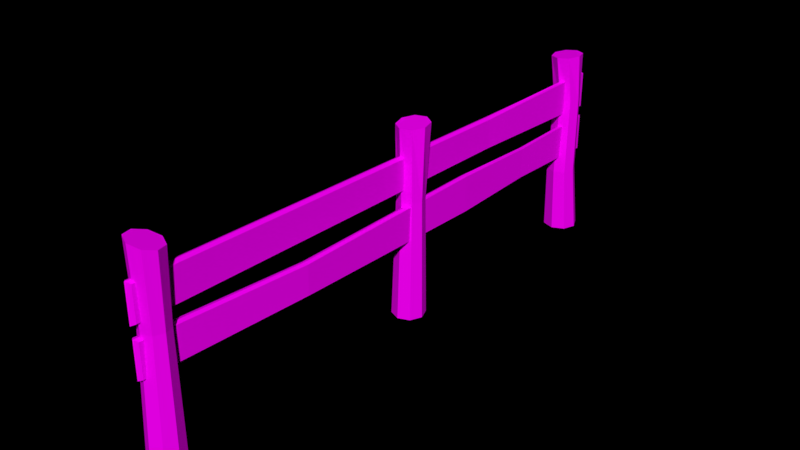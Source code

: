 # Source: Fence_long_1_.blend  (saved by Blender 2.79.0; exported with 4.5.12 LTS)
import bpy
from mathutils import Matrix  # noqa: F401  (used for matrix-valued properties, if any)

bpy.ops.wm.read_factory_settings(use_empty=True)
scene = bpy.context.scene
scene.name = 'Scene'

# ---- collections
col_collection_1 = bpy.data.collections.new('Collection 1'); scene.collection.children.link(col_collection_1)

# ---- images (referenced by path relative to the original .blend; pixels are not part of the script)
import os
ASSET_DIR = os.environ.get("B2B_ASSET_DIR", "")  # directory of the original .blend (textures are referenced by path, not embedded)
HERE = os.path.dirname(os.path.abspath(__file__))  # packed textures are extracted next to this script under _unpacked/

def load_image(name, relpath, width, height, colorspace="sRGB"):
    """Load a texture the original file referenced (path relative to the .blend, or extracted next to this script)."""
    p = next((c for c in (os.path.join(HERE, relpath), os.path.join(ASSET_DIR, relpath)) if relpath and os.path.exists(c)), "")
    if p:
        img = bpy.data.images.load(p, check_existing=True)
        img.name = name
    else:  # same state as the original file: an image datablock whose file is absent (Cycles renders it pink)
        img = bpy.data.images.new(name, width, height)
        img.source = "FILE"
        img.filepath = "//" + (relpath or name)
    img.colorspace_settings.name = colorspace
    return img
img_colors_png_003 = load_image('colors.png.003', 'colors.png', 1024, 1024, 'sRGB')

# ---- materials (node trees are filled in below, after node groups)
mat_material_004 = bpy.data.materials.new('Material.004')
mat_material_004.alpha_threshold = 0.0
mat_material_004.roughness = 0.5

# ---- material node trees
mat_material_004.use_nodes = True; mat_material_004.node_tree.nodes.clear()
_N = mat_material_004.node_tree.nodes; _L = mat_material_004.node_tree.links
n0 = _N.new('ShaderNodeOutputMaterial'); n0.name = 'Material Output'; n0.location = (300, 300)
n1 = _N.new('ShaderNodeBsdfDiffuse'); n1.name = 'Diffuse BSDF'; n1.location = (10, 300)
n2 = _N.new('ShaderNodeTexImage'); n2.name = 'Image Texture'; n2.location = (-191, 309)
n2.width = 140
n2.image = img_colors_png_003
_L.new(n1.outputs[0], n0.inputs[0])
_L.new(n2.outputs[0], n1.inputs[0])
n0.is_active_output = True

# ---- world
world_world = bpy.data.worlds.new('World'); scene.world = world_world
world_world.color = (0.0, 0.0, 0.0)
world_world.use_sun_shadow = False
world_world.sun_shadow_jitter_overblur = 0.0
world_world.cycles.sampling_method = 'MANUAL'

# ---- meshes
me_cylinder_008 = bpy.data.meshes.new('Cylinder.008')
me_cylinder_008.from_pydata([(0.173, 1.233, -1.0), (0.04492, 1.182, 0.6329), (1.045, 0.8718, -1.0), (0.8637, 0.8357, 0.6602), (1.406, -5.563e-08, -1.0), (1.177, -5.301e-08, 0.6861), (1.045, -0.8718, -1.0), (0.8002, -0.8357, 0.6953), (0.173, -1.233, -1.0), (-0.04492, -1.182, 0.6824), (-0.6989, -0.8718, -1.0), (-0.8637, -0.8357, 0.6551), (-1.06, 1.297e-08, -1.0), (-1.177, 1.274e-08, 0.6293), (-0.6989, 0.8718, -1.0), (-0.8002, 0.8357, 0.6201), (0.0, 1.0, 0.03229), (0.7071, 0.7071, 0.03229), (1.0, -4.371e-08, 0.03229), (0.7071, -0.7071, 0.03229), (-8.742e-08, -1.0, 0.03229), (-0.7071, -0.7071, 0.03229), (-1.0, 1.192e-08, 0.03229), (-0.7071, 0.7071, 0.03229), (-21.47, 1.233, -1.0), (-21.66, 1.185, 0.6595), (-20.59, 0.8718, -1.0), (-20.88, 0.697, 0.649), (-20.23, -5.563e-08, -1.0), (-20.68, -0.1991, 0.6435), (-20.59, -0.8718, -1.0), (-21.17, -0.9786, 0.6464), (-21.47, -1.233, -1.0), (-22.06, -1.185, 0.6558), (-22.34, -0.8718, -1.0), (-22.84, -0.697, 0.6664), (-22.7, 1.297e-08, -1.0), (-23.04, 0.1991, 0.6718), (-22.34, 0.8718, -1.0), (-22.55, 0.9786, 0.669), (-21.64, 1.0, 0.03229), (-20.93, 0.7071, 0.03229), (-20.64, -4.371e-08, 0.03229), (-20.93, -0.7071, 0.03229), (-21.64, -1.0, 0.03229), (-22.35, -0.7071, 0.03229), (-22.64, 1.192e-08, 0.03229), (-22.35, 0.7071, 0.03229), (-41.99, -0.2217, 0.1261), (-41.99, -0.2217, 0.4145), (-41.95, 0.4063, 0.1358), (-41.95, 0.4063, 0.4483), (1.227, -0.4306, 0.1261), (1.227, -0.4306, 0.4145), (1.263, 0.1975, 0.1261), (1.263, 0.1975, 0.4145), (-30.15, 0.1269, 0.1436), (-30.15, 0.1269, 0.3969), (-30.18, -0.4248, 0.1436), (-30.18, -0.4248, 0.3969), (-41.99, -0.2217, -0.2935), (-41.99, -0.2217, -0.005116), (-41.95, 0.4063, -0.2838), (-41.95, 0.4063, 0.02872), (1.227, -0.4306, -0.2935), (1.227, -0.4306, -0.005116), (1.263, 0.1975, -0.2935), (1.263, 0.1975, -0.005116), (-11.09, 0.7125, -0.2802), (-11.09, 0.7125, -0.02694), (-11.12, 0.1608, -0.2802), (-11.12, 0.1608, -0.02694), (-42.37, 0.0923, -0.3018), (-42.37, 0.0923, 0.02666), (1.445, -0.1166, -0.3071), (1.445, -0.1166, 0.008162), (-11.08, 0.4366, -0.0157), (-11.08, 0.4366, -0.2926), (-42.15, 0.0923, 0.1139), (-42.15, 0.0923, 0.4502), (1.488, -0.1166, 0.1084), (1.488, -0.1166, 0.4312), (-30.23, -0.1489, 0.4116), (-30.23, -0.1489, 0.1281), (-27.06, 0.5872, -0.2974), (-27.09, -0.07042, -0.00104), (-27.06, 0.5872, 0.01844), (-27.09, -0.07042, -0.303), (-27.3, 0.2584, -0.3144), (-27.3, 0.2584, 0.02329), (-34.05, 0.4558, -0.2693), (-34.08, -0.09433, -0.02299), (-34.29, 0.1807, -0.2842), (-34.05, 0.4558, -0.001219), (-34.08, -0.09433, -0.2756), (-34.29, 0.1807, 0.0004171), (-41.77, 0.1016, -1.0), (-41.62, -0.08638, 0.6622), (-41.45, 1.062, -1.0), (-41.18, 0.721, 0.6699), (-40.54, 1.511, -1.0), (-40.3, 0.9863, 0.6704), (-39.58, 1.185, -1.0), (-39.49, 0.554, 0.6635), (-39.13, 0.2755, -1.0), (-39.23, -0.3226, 0.6531), (-39.45, -0.6849, -1.0), (-39.67, -1.13, 0.6454), (-40.36, -1.134, -1.0), (-40.55, -1.395, 0.6449), (-41.32, -0.808, -1.0), (-41.36, -0.963, 0.6519), (-41.48, -0.05238, 0.2601), (-41.22, 0.7022, 0.2601), (-40.51, 1.055, 0.2601), (-39.75, 0.7988, 0.2601), (-39.4, 0.08429, 0.2601), (-39.66, -0.6703, 0.2601), (-40.37, -1.023, 0.2601), (-41.13, -0.7669, 0.2601), (-40.99, 0.8324, -0.4202), (-40.22, 1.213, -0.4202), (-39.41, 0.9367, -0.4202), (-39.03, 0.1654, -0.4202), (-39.3, -0.6492, -0.4202), (-40.07, -1.03, -0.4202), (-40.89, -0.7535, -0.4202), (-41.27, 0.01784, -0.4202)], [], [(16, 1, 3, 17), (17, 3, 5, 18), (18, 5, 7, 19), (19, 7, 9, 20), (20, 9, 11, 21), (21, 11, 13, 22), (3, 1, 15, 13, 11, 9, 7, 5), (22, 13, 15, 23), (23, 15, 1, 16), (0, 2, 4, 6, 8, 10, 12, 14), (14, 23, 16, 0), (12, 22, 23, 14), (10, 21, 22, 12), (8, 20, 21, 10), (6, 19, 20, 8), (4, 18, 19, 6), (2, 17, 18, 4), (0, 16, 17, 2), (40, 25, 27, 41), (41, 27, 29, 42), (42, 29, 31, 43), (43, 31, 33, 44), (44, 33, 35, 45), (45, 35, 37, 46), (27, 25, 39, 37, 35, 33, 31, 29), (46, 37, 39, 47), (47, 39, 25, 40), (24, 26, 28, 30, 32, 34, 36, 38), (38, 47, 40, 24), (36, 46, 47, 38), (34, 45, 46, 36), (32, 44, 45, 34), (30, 43, 44, 32), (28, 42, 43, 30), (26, 41, 42, 28), (24, 40, 41, 26), (78, 79, 51, 50), (56, 57, 55, 54), (80, 81, 53, 52), (58, 59, 49, 48), (83, 80, 52, 58), (82, 79, 49, 59), (81, 82, 59, 53), (78, 83, 58, 48), (52, 53, 59, 58), (50, 51, 57, 56), (72, 73, 63, 62), (68, 69, 67, 66), (74, 75, 65, 64), (94, 91, 61, 60), (77, 74, 64, 70), (95, 73, 61, 91), (75, 76, 71, 65), (88, 77, 70, 87), (64, 65, 71, 70), (84, 86, 69, 68), (84, 68, 77, 88), (67, 69, 76, 75), (93, 63, 73, 95), (68, 66, 74, 77), (66, 67, 75, 74), (60, 61, 73, 72), (50, 56, 83, 78), (55, 57, 82, 81), (57, 51, 79, 82), (56, 54, 80, 83), (54, 55, 81, 80), (48, 49, 79, 78), (69, 86, 89, 76), (90, 84, 88, 92), (90, 93, 86, 84), (92, 88, 87, 94), (76, 89, 85, 71), (70, 71, 85, 87), (72, 92, 94, 60), (62, 63, 93, 90), (62, 90, 92, 72), (86, 93, 95, 89), (89, 95, 91, 85), (87, 85, 91, 94), (112, 97, 99, 113), (113, 99, 101, 114), (114, 101, 103, 115), (115, 103, 105, 116), (116, 105, 107, 117), (117, 107, 109, 118), (99, 97, 111, 109, 107, 105, 103, 101), (118, 109, 111, 119), (119, 111, 97, 112), (96, 98, 100, 102, 104, 106, 108, 110), (126, 119, 112, 127), (125, 118, 119, 126), (124, 117, 118, 125), (123, 116, 117, 124), (122, 115, 116, 123), (121, 114, 115, 122), (120, 113, 114, 121), (127, 112, 113, 120), (96, 127, 120, 98), (98, 120, 121, 100), (100, 121, 122, 102), (102, 122, 123, 104), (104, 123, 124, 106), (106, 124, 125, 108), (108, 125, 126, 110), (110, 126, 127, 96)])
_uv = me_cylinder_008.uv_layers.new(name='UVMap')
_uv.uv.foreach_set('vector', [0.1141, 0.9213, 0.1821, 0.9213, 0.1821, 0.9892, 0.1141, 0.9892, 0.1141, 0.9213, 0.1821, 0.9213, 0.1821, 0.9892, 0.1141, 0.9892, 0.1141, 0.9213, 0.1821, 0.9213, 0.1821, 0.9892, 0.1141, 0.9892, 0.1141, 0.9213, 0.1821, 0.9213, 0.1821, 0.9892, 0.1141, 0.9892, 0.1141, 0.9213, 0.1821, 0.9213, 0.1821, 0.9892, 0.1141, 0.9892, 0.1141, 0.9213, 0.1821, 0.9213, 0.1821, 0.9892, 0.1141, 0.9892, 0.1481, 0.9892, 0.1721, 0.9793, 0.1821, 0.9552, 0.1721, 0.9312, 0.1481, 0.9213, 0.1241, 0.9312, 0.1141, 0.9552, 0.1241, 0.9793, 0.1141, 0.9213, 0.1821, 0.9213, 0.1821, 0.9892, 0.1141, 0.9892, 0.1141, 0.9213, 0.1821, 0.9213, 0.1821, 0.9892, 0.1141, 0.9892, 0.1481, 0.9892, 0.1721, 0.9793, 0.1821, 0.9552, 0.1721, 0.9312, 0.1481, 0.9213, 0.1241, 0.9312, 0.1141, 0.9552, 0.1241, 0.9793, 0.1141, 0.9213, 0.1821, 0.9213, 0.1821, 0.9892, 0.1141, 0.9892, 0.1141, 0.9213, 0.1821, 0.9213, 0.1821, 0.9892, 0.1141, 0.9892, 0.1141, 0.9213, 0.1821, 0.9213, 0.1821, 0.9892, 0.1141, 0.9892, 0.1141, 0.9213, 0.1821, 0.9213, 0.1821, 0.9892, 0.1141, 0.9892, 0.1141, 0.9213, 0.1821, 0.9213, 0.1821, 0.9892, 0.1141, 0.9892, 0.1141, 0.9213, 0.1821, 0.9213, 0.1821, 0.9892, 0.1141, 0.9892, 0.1141, 0.9213, 0.1821, 0.9213, 0.1821, 0.9892, 0.1141, 0.9892, 0.1141, 0.9213, 0.1821, 0.9213, 0.1821, 0.9892, 0.1141, 0.9892, 0.1141, 0.9213, 0.1821, 0.9213, 0.1821, 0.9892, 0.1141, 0.9892, 0.1141, 0.9213, 0.1821, 0.9213, 0.1821, 0.9892, 0.1141, 0.9892, 0.1141, 0.9213, 0.1821, 0.9213, 0.1821, 0.9892, 0.1141, 0.9892, 0.1141, 0.9213, 0.1821, 0.9213, 0.1821, 0.9892, 0.1141, 0.9892, 0.1141, 0.9213, 0.1821, 0.9213, 0.1821, 0.9892, 0.1141, 0.9892, 0.1141, 0.9213, 0.1821, 0.9213, 0.1821, 0.9892, 0.1141, 0.9892, 0.1481, 0.9892, 0.1721, 0.9793, 0.1821, 0.9552, 0.1721, 0.9312, 0.1481, 0.9213, 0.1241, 0.9312, 0.1141, 0.9552, 0.1241, 0.9793, 0.1141, 0.9213, 0.1821, 0.9213, 0.1821, 0.9892, 0.1141, 0.9892, 0.1141, 0.9213, 0.1821, 0.9213, 0.1821, 0.9892, 0.1141, 0.9892, 0.1481, 0.9892, 0.1721, 0.9793, 0.1821, 0.9552, 0.1721, 0.9312, 0.1481, 0.9213, 0.1241, 0.9312, 0.1141, 0.9552, 0.1241, 0.9793, 0.1141, 0.9213, 0.1821, 0.9213, 0.1821, 0.9892, 0.1141, 0.9892, 0.1141, 0.9213, 0.1821, 0.9213, 0.1821, 0.9892, 0.1141, 0.9892, 0.1141, 0.9213, 0.1821, 0.9213, 0.1821, 0.9892, 0.1141, 0.9892, 0.1141, 0.9213, 0.1821, 0.9213, 0.1821, 0.9892, 0.1141, 0.9892, 0.1141, 0.9213, 0.1821, 0.9213, 0.1821, 0.9892, 0.1141, 0.9892, 0.1141, 0.9213, 0.1821, 0.9213, 0.1821, 0.9892, 0.1141, 0.9892, 0.1141, 0.9213, 0.1821, 0.9213, 0.1821, 0.9892, 0.1141, 0.9892, 0.1141, 0.9213, 0.1821, 0.9213, 0.1821, 0.9892, 0.1141, 0.9892, 0.1141, 0.9213, 0.1821, 0.9213, 0.1821, 0.9892, 0.1141, 0.9892, 0.1141, 0.9213, 0.1821, 0.9213, 0.1821, 0.9892, 0.1141, 0.9892, 0.1141, 0.9213, 0.1821, 0.9213, 0.1821, 0.9892, 0.1141, 0.9892, 0.1141, 0.9213, 0.1821, 0.9213, 0.1821, 0.9892, 0.1141, 0.9892, 0.1141, 0.9213, 0.1821, 0.9213, 0.1821, 0.9892, 0.1141, 0.9892, 0.1141, 0.9213, 0.1821, 0.9213, 0.1821, 0.9892, 0.1141, 0.9892, 0.1141, 0.9213, 0.1821, 0.9213, 0.1821, 0.9892, 0.1141, 0.9892, 0.1141, 0.9213, 0.1821, 0.9213, 0.1821, 0.9892, 0.1141, 0.9892, 0.1141, 0.9213, 0.1821, 0.9213, 0.1821, 0.9892, 0.1141, 0.9892, 0.1141, 0.9213, 0.1821, 0.9213, 0.1821, 0.9892, 0.1141, 0.9892, 0.1141, 0.9213, 0.1821, 0.9213, 0.1821, 0.9892, 0.1141, 0.9892, 0.1141, 0.9213, 0.1821, 0.9213, 0.1821, 0.9892, 0.1141, 0.9892, 0.1141, 0.9213, 0.1821, 0.9213, 0.1821, 0.9892, 0.1141, 0.9892, 0.1141, 0.9213, 0.1821, 0.9213, 0.1821, 0.9892, 0.1141, 0.9892, 0.1141, 0.9213, 0.1821, 0.9213, 0.1821, 0.9892, 0.1141, 0.9892, 0.1141, 0.9213, 0.1821, 0.9213, 0.1821, 0.9892, 0.1141, 0.9892, 0.1141, 0.9213, 0.1821, 0.9213, 0.1821, 0.9892, 0.1141, 0.9892, 0.1141, 0.9213, 0.1821, 0.9213, 0.1821, 0.9892, 0.1141, 0.9892, 0.1141, 0.9213, 0.1821, 0.9213, 0.1821, 0.9892, 0.1141, 0.9892, 0.1141, 0.9213, 0.1821, 0.9213, 0.1821, 0.9892, 0.1141, 0.9892, 0.1141, 0.9213, 0.1821, 0.9213, 0.1821, 0.9892, 0.1141, 0.9892, 0.1141, 0.9213, 0.1821, 0.9213, 0.1821, 0.9892, 0.1141, 0.9892, 0.1141, 0.9213, 0.1821, 0.9213, 0.1821, 0.9892, 0.1141, 0.9892, 0.1141, 0.9213, 0.1821, 0.9213, 0.1821, 0.9892, 0.1141, 0.9892, 0.1141, 0.9213, 0.1821, 0.9213, 0.1821, 0.9892, 0.1141, 0.9892, 0.1141, 0.9213, 0.1821, 0.9213, 0.1821, 0.9892, 0.1141, 0.9892, 0.1141, 0.9213, 0.1821, 0.9213, 0.1821, 0.9892, 0.1141, 0.9892, 0.1141, 0.9213, 0.1821, 0.9213, 0.1821, 0.9892, 0.1141, 0.9892, 0.1141, 0.9213, 0.1821, 0.9213, 0.1821, 0.9892, 0.1141, 0.9892, 0.1141, 0.9213, 0.1821, 0.9213, 0.1821, 0.9892, 0.1141, 0.9892, 0.1141, 0.9213, 0.1821, 0.9213, 0.1821, 0.9892, 0.1141, 0.9892, 0.1141, 0.9213, 0.1821, 0.9213, 0.1821, 0.9892, 0.1141, 0.9892, 0.1141, 0.9213, 0.1821, 0.9213, 0.1821, 0.9892, 0.1141, 0.9892, 0.1141, 0.9213, 0.1821, 0.9213, 0.1821, 0.9892, 0.1141, 0.9892, 0.1141, 0.9213, 0.1821, 0.9213, 0.1821, 0.9892, 0.1141, 0.9892, 0.1141, 0.9213, 0.1821, 0.9213, 0.1821, 0.9892, 0.1141, 0.9892, 0.1141, 0.9213, 0.1821, 0.9213, 0.1821, 0.9892, 0.1141, 0.9892, 0.1141, 0.9213, 0.1821, 0.9213, 0.1821, 0.9892, 0.1141, 0.9892, 0.1141, 0.9213, 0.1821, 0.9213, 0.1821, 0.9892, 0.1141, 0.9892, 0.1141, 0.9213, 0.1821, 0.9213, 0.1821, 0.9892, 0.1141, 0.9892, 0.1141, 0.9213, 0.1821, 0.9213, 0.1821, 0.9892, 0.1141, 0.9892, 0.1141, 0.9213, 0.1821, 0.9213, 0.1821, 0.9892, 0.1141, 0.9892, 0.1141, 0.9213, 0.1821, 0.9213, 0.1821, 0.9892, 0.1141, 0.9892, 0.1141, 0.9213, 0.1821, 0.9213, 0.1821, 0.9892, 0.1141, 0.9892, 0.1141, 0.9213, 0.1821, 0.9213, 0.1821, 0.9892, 0.1141, 0.9892, 0.1141, 0.9213, 0.1821, 0.9213, 0.1821, 0.9892, 0.1141, 0.9892, 0.1141, 0.9213, 0.1821, 0.9213, 0.1821, 0.9892, 0.1141, 0.9892, 0.1141, 0.9213, 0.1821, 0.9213, 0.1821, 0.9892, 0.1141, 0.9892, 0.1141, 0.9213, 0.1821, 0.9213, 0.1821, 0.9892, 0.1141, 0.9892, 0.1141, 0.9213, 0.1821, 0.9213, 0.1821, 0.9892, 0.1141, 0.9892, 0.1481, 0.9892, 0.1721, 0.9793, 0.1821, 0.9552, 0.1721, 0.9312, 0.1481, 0.9213, 0.1241, 0.9312, 0.1141, 0.9552, 0.1241, 0.9793, 0.1141, 0.9213, 0.1821, 0.9213, 0.1821, 0.9892, 0.1141, 0.9892, 0.1141, 0.9213, 0.1821, 0.9213, 0.1821, 0.9892, 0.1141, 0.9892, 0.1481, 0.9892, 0.1721, 0.9793, 0.1821, 0.9552, 0.1721, 0.9312, 0.1481, 0.9213, 0.1241, 0.9312, 0.1141, 0.9552, 0.1241, 0.9793, 0.1481, 0.9213, 0.1821, 0.9213, 0.1821, 0.9892, 0.1481, 0.9892, 0.1481, 0.9213, 0.1821, 0.9213, 0.1821, 0.9892, 0.1481, 0.9892, 0.1481, 0.9213, 0.1821, 0.9213, 0.1821, 0.9892, 0.1481, 0.9892, 0.1481, 0.9213, 0.1821, 0.9213, 0.1821, 0.9892, 0.1481, 0.9892, 0.1481, 0.9213, 0.1821, 0.9213, 0.1821, 0.9892, 0.1481, 0.9892, 0.1481, 0.9213, 0.1821, 0.9213, 0.1821, 0.9892, 0.1481, 0.9892, 0.1481, 0.9213, 0.1821, 0.9213, 0.1821, 0.9892, 0.1481, 0.9892, 0.1481, 0.9213, 0.1821, 0.9213, 0.1821, 0.9892, 0.1481, 0.9892, 0.1141, 0.9213, 0.1481, 0.9213, 0.1481, 0.9892, 0.1141, 0.9892, 0.1141, 0.9213, 0.1481, 0.9213, 0.1481, 0.9892, 0.1141, 0.9892, 0.1141, 0.9213, 0.1481, 0.9213, 0.1481, 0.9892, 0.1141, 0.9892, 0.1141, 0.9213, 0.1481, 0.9213, 0.1481, 0.9892, 0.1141, 0.9892, 0.1141, 0.9213, 0.1481, 0.9213, 0.1481, 0.9892, 0.1141, 0.9892, 0.1141, 0.9213, 0.1481, 0.9213, 0.1481, 0.9892, 0.1141, 0.9892, 0.1141, 0.9213, 0.1481, 0.9213, 0.1481, 0.9892, 0.1141, 0.9892, 0.1141, 0.9213, 0.1481, 0.9213, 0.1481, 0.9892, 0.1141, 0.9892])
me_cylinder_008.materials.append(mat_material_004)
me_cylinder_008.use_remesh_preserve_volume = False
me_cylinder_008.use_remesh_preserve_attributes = False
me_cylinder_008.use_mirror_vertex_groups = False
me_cylinder_008.update()

# ---- objects
ob_fence__long__1 = bpy.data.objects.new('Fence (long, 1)', me_cylinder_008)

# ---- transforms, parenting, visibility, modifiers, constraints
ob_fence__long__1.location = (-3.369, -1.957, 0.7671)
ob_fence__long__1.rotation_euler = (0.0, -0.0, -1.593)
ob_fence__long__1.scale = (0.08852, 0.08852, 0.7671)
ob_fence__long__1.lineart.crease_threshold = 0.0

# ---- collection membership
col_collection_1.objects.link(ob_fence__long__1)

# ---- scene / render settings (as saved in the file)
scene.frame_start = 1; scene.frame_end = 250; scene.frame_set(1)
scene.render.engine = 'CYCLES'
scene.render.dither_intensity = 0.0
scene.cycles.use_denoising = False
scene.cycles.samples = 100
scene.cycles.sampling_pattern = 'TABULATED_SOBOL'
scene.cycles.use_adaptive_sampling = False
scene.cycles.use_light_tree = False
scene.cycles.blur_glossy = 0.0
scene.cycles.sample_clamp_indirect = 0.0
scene.view_settings.view_transform = 'Standard'
bpy.context.view_layer.update()

# ---- added for rendering (the .blend has no active camera and no usable light): camera, sun
cam_auto = bpy.data.cameras.new('AutoCamera')
cam_auto.lens = 50.0
cam_auto.sensor_width = 36.0
cam_auto.clip_end = 1000.0
ob_auto_camera = bpy.data.objects.new('AutoCamera', cam_auto)
scene.collection.objects.link(ob_auto_camera)
ob_auto_camera.location = (0.482721, -4.71478, 3.69496)
ob_auto_camera.rotation_euler = (1.09748, -7.21219e-08, 0.694738)
scene.camera = ob_auto_camera
light_auto_sun = bpy.data.lights.new('AutoSun', 'SUN')
light_auto_sun.energy = 3.0
light_auto_sun.angle = 0.0523599
ob_auto_sun = bpy.data.objects.new('AutoSun', light_auto_sun)
scene.collection.objects.link(ob_auto_sun)
ob_auto_sun.rotation_euler = (0.872665, 0.174533, 0.523599)
bpy.context.view_layer.update()
